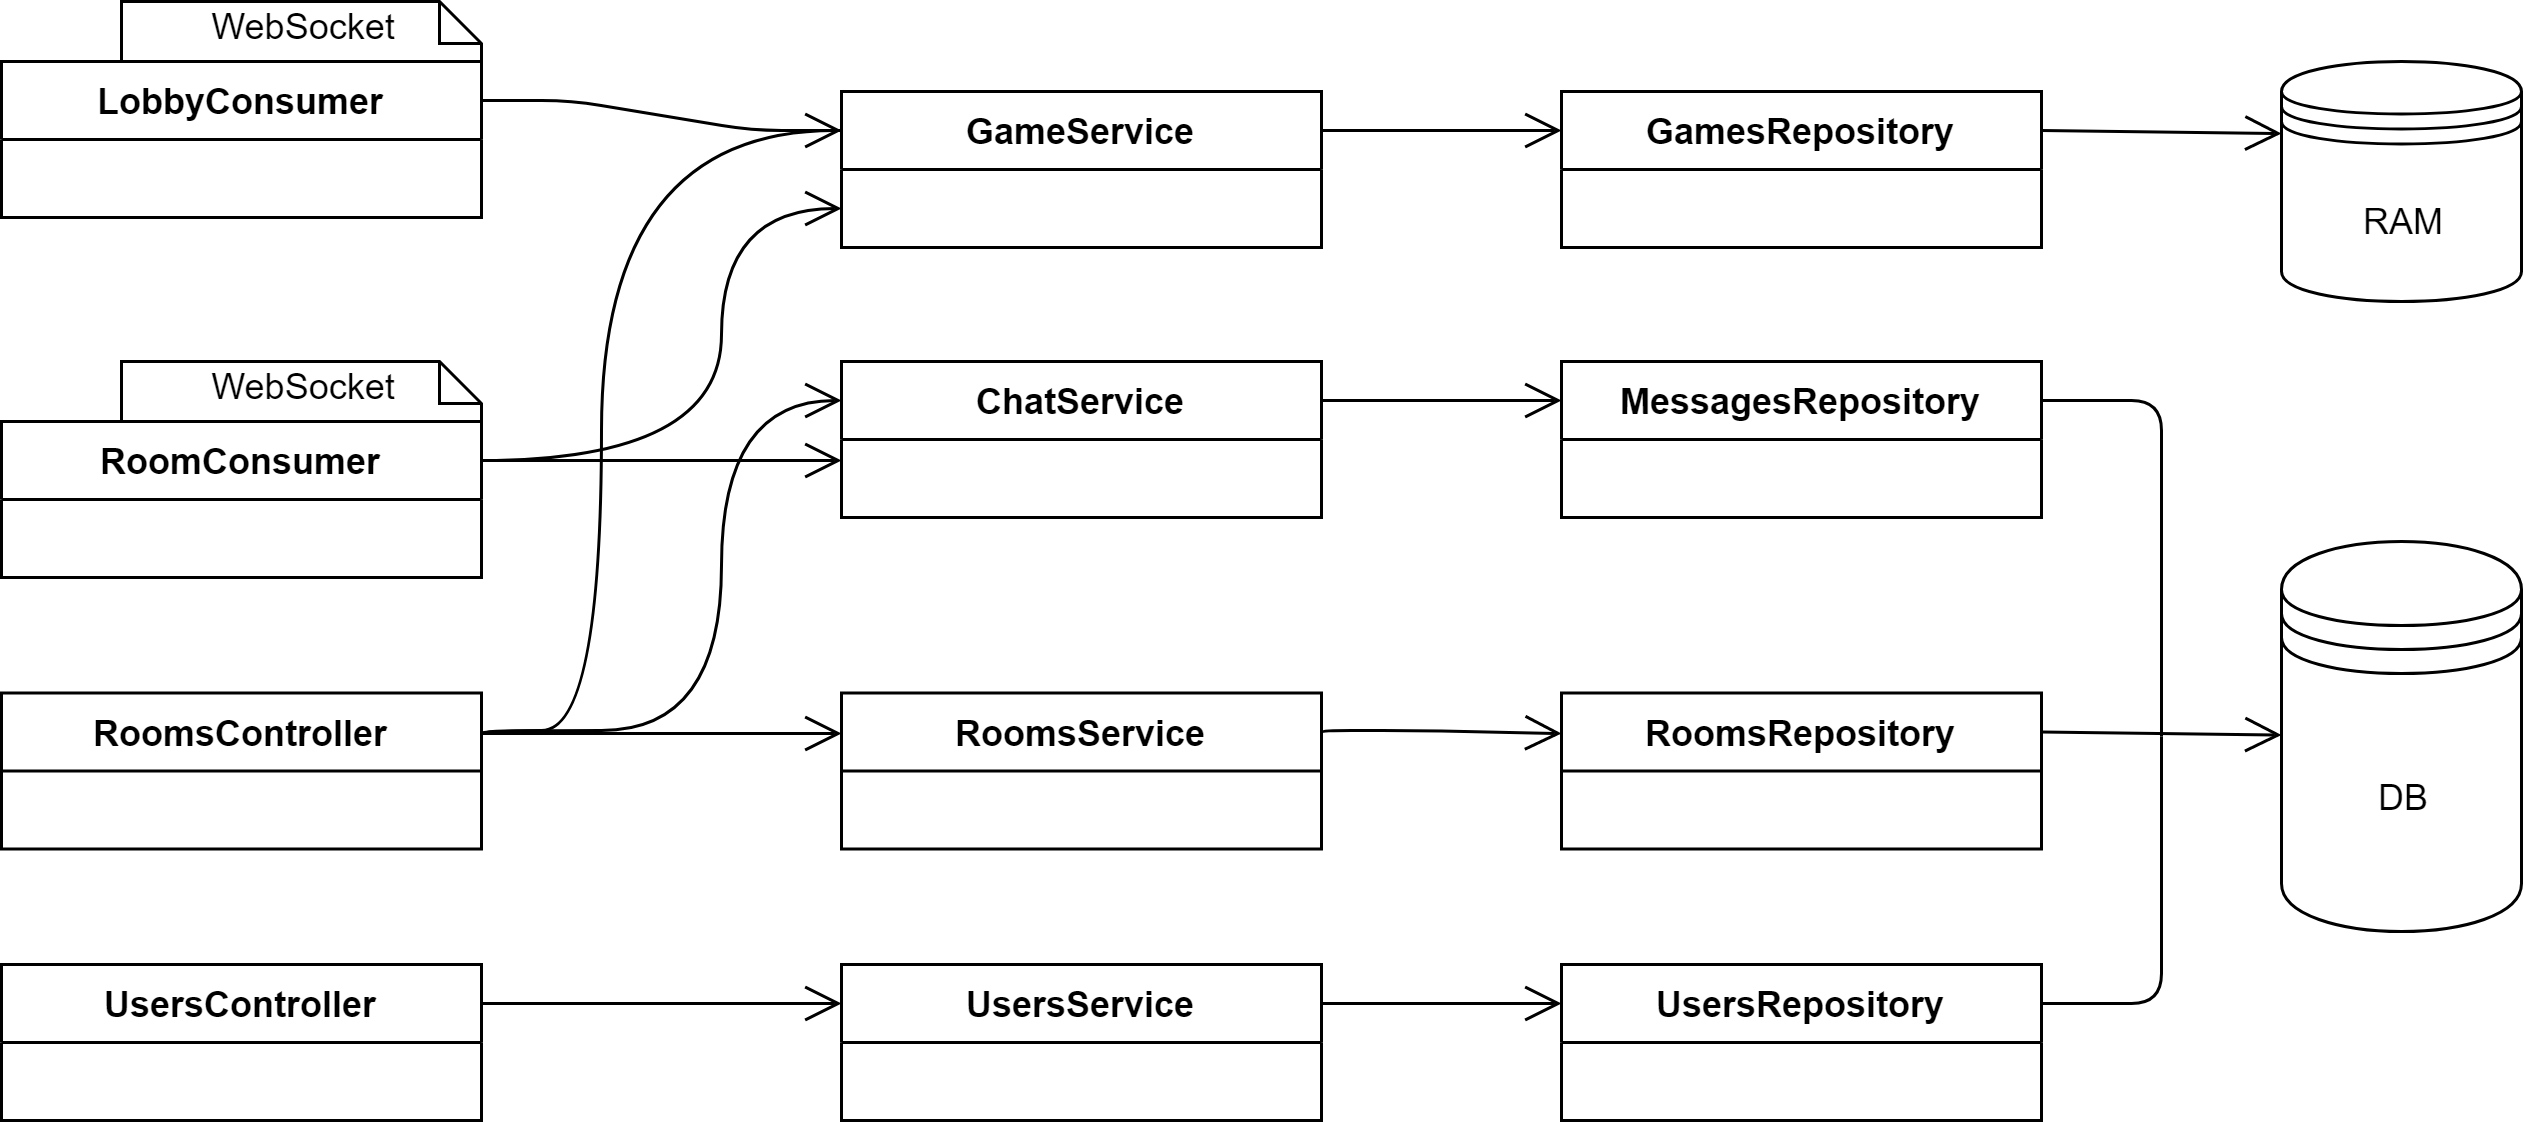

The diagram above was exported from draw.io. Its source (the exported page's mxGraphModel, read from the mxfile embedded in the PNG):
<mxGraphModel dx="1024" dy="566" grid="1" gridSize="10" guides="1" tooltips="1" connect="1" arrows="1" fold="1" page="1" pageScale="1" pageWidth="1169" pageHeight="827" math="0" shadow="0">
  <root>
    <mxCell id="0" />
    <mxCell id="1" parent="0" />
    <mxCell id="SbB426saY0wgJ_eDa3fp-4" value="DB" style="shape=datastore;whiteSpace=wrap;html=1;" parent="1" vertex="1">
      <mxGeometry x="880" y="220" width="80" height="130" as="geometry" />
    </mxCell>
    <mxCell id="SbB426saY0wgJ_eDa3fp-23" value="ChatService" style="swimlane;fontStyle=1;childLayout=stackLayout;horizontal=1;startSize=26;fillColor=none;horizontalStack=0;resizeParent=1;resizeParentMax=0;resizeLast=0;collapsible=1;marginBottom=0;" parent="1" vertex="1">
      <mxGeometry x="400" y="160" width="160" height="52" as="geometry" />
    </mxCell>
    <mxCell id="SbB426saY0wgJ_eDa3fp-24" value="UsersController" style="swimlane;fontStyle=1;childLayout=stackLayout;horizontal=1;startSize=26;fillColor=none;horizontalStack=0;resizeParent=1;resizeParentMax=0;resizeLast=0;collapsible=1;marginBottom=0;" parent="1" vertex="1">
      <mxGeometry x="120" y="361" width="160" height="52" as="geometry">
        <mxRectangle x="120" y="180" width="120" height="26" as="alternateBounds" />
      </mxGeometry>
    </mxCell>
    <mxCell id="SbB426saY0wgJ_eDa3fp-26" value="RoomsController" style="swimlane;fontStyle=1;childLayout=stackLayout;horizontal=1;startSize=26;fillColor=none;horizontalStack=0;resizeParent=1;resizeParentMax=0;resizeLast=0;collapsible=1;marginBottom=0;" parent="1" vertex="1">
      <mxGeometry x="120" y="270.5" width="160" height="52" as="geometry">
        <mxRectangle x="120" y="180" width="120" height="26" as="alternateBounds" />
      </mxGeometry>
    </mxCell>
    <mxCell id="SbB426saY0wgJ_eDa3fp-27" value="GameService" style="swimlane;fontStyle=1;childLayout=stackLayout;horizontal=1;startSize=26;fillColor=none;horizontalStack=0;resizeParent=1;resizeParentMax=0;resizeLast=0;collapsible=1;marginBottom=0;" parent="1" vertex="1">
      <mxGeometry x="400" y="70" width="160" height="52" as="geometry" />
    </mxCell>
    <mxCell id="SbB426saY0wgJ_eDa3fp-30" value="UsersService" style="swimlane;fontStyle=1;childLayout=stackLayout;horizontal=1;startSize=26;fillColor=none;horizontalStack=0;resizeParent=1;resizeParentMax=0;resizeLast=0;collapsible=1;marginBottom=0;" parent="1" vertex="1">
      <mxGeometry x="400" y="361" width="160" height="52" as="geometry" />
    </mxCell>
    <mxCell id="SbB426saY0wgJ_eDa3fp-31" value="" style="endArrow=open;endSize=10;html=1;exitX=1;exitY=0.25;exitDx=0;exitDy=0;entryX=0;entryY=0.25;entryDx=0;entryDy=0;" parent="1" source="SbB426saY0wgJ_eDa3fp-24" target="SbB426saY0wgJ_eDa3fp-30" edge="1">
      <mxGeometry x="0.125" y="-30" width="160" relative="1" as="geometry">
        <mxPoint x="300" y="357" as="sourcePoint" />
        <mxPoint x="380" y="386.9999999999999" as="targetPoint" />
        <mxPoint as="offset" />
      </mxGeometry>
    </mxCell>
    <mxCell id="SbB426saY0wgJ_eDa3fp-32" value="RoomsService" style="swimlane;fontStyle=1;childLayout=stackLayout;horizontal=1;startSize=26;fillColor=none;horizontalStack=0;resizeParent=1;resizeParentMax=0;resizeLast=0;collapsible=1;marginBottom=0;" parent="1" vertex="1">
      <mxGeometry x="400" y="270.5" width="160" height="52" as="geometry" />
    </mxCell>
    <mxCell id="R4B889OyxI68Hv-GTnjq-2" value="" style="endArrow=open;endSize=10;html=1;exitX=1;exitY=0.25;exitDx=0;exitDy=0;entryX=0;entryY=0.25;entryDx=0;entryDy=0;edgeStyle=orthogonalEdgeStyle;curved=1;" parent="1" source="SbB426saY0wgJ_eDa3fp-26" target="SbB426saY0wgJ_eDa3fp-23" edge="1">
      <mxGeometry x="0.125" y="-30" width="160" relative="1" as="geometry">
        <mxPoint x="290" y="256" as="sourcePoint" />
        <mxPoint x="370" y="286" as="targetPoint" />
        <mxPoint as="offset" />
        <Array as="points">
          <mxPoint x="360" y="283" />
          <mxPoint x="360" y="173" />
        </Array>
      </mxGeometry>
    </mxCell>
    <mxCell id="R4B889OyxI68Hv-GTnjq-4" value="MessagesRepository" style="swimlane;fontStyle=1;childLayout=stackLayout;horizontal=1;startSize=26;fillColor=none;horizontalStack=0;resizeParent=1;resizeParentMax=0;resizeLast=0;collapsible=1;marginBottom=0;" parent="1" vertex="1">
      <mxGeometry x="640" y="160" width="160" height="52" as="geometry" />
    </mxCell>
    <mxCell id="R4B889OyxI68Hv-GTnjq-5" value="RoomsRepository" style="swimlane;fontStyle=1;childLayout=stackLayout;horizontal=1;startSize=26;fillColor=none;horizontalStack=0;resizeParent=1;resizeParentMax=0;resizeLast=0;collapsible=1;marginBottom=0;" parent="1" vertex="1">
      <mxGeometry x="640" y="270.5" width="160" height="52" as="geometry" />
    </mxCell>
    <mxCell id="R4B889OyxI68Hv-GTnjq-6" value="UsersRepository" style="swimlane;fontStyle=1;childLayout=stackLayout;horizontal=1;startSize=26;fillColor=none;horizontalStack=0;resizeParent=1;resizeParentMax=0;resizeLast=0;collapsible=1;marginBottom=0;" parent="1" vertex="1">
      <mxGeometry x="640" y="361" width="160" height="52" as="geometry" />
    </mxCell>
    <mxCell id="R4B889OyxI68Hv-GTnjq-7" value="RAM" style="shape=datastore;whiteSpace=wrap;html=1;" parent="1" vertex="1">
      <mxGeometry x="880" y="60" width="80" height="80" as="geometry" />
    </mxCell>
    <mxCell id="R4B889OyxI68Hv-GTnjq-8" value="GamesRepository" style="swimlane;fontStyle=1;childLayout=stackLayout;horizontal=1;startSize=26;fillColor=none;horizontalStack=0;resizeParent=1;resizeParentMax=0;resizeLast=0;collapsible=1;marginBottom=0;" parent="1" vertex="1">
      <mxGeometry x="640" y="70" width="160" height="52" as="geometry" />
    </mxCell>
    <mxCell id="R4B889OyxI68Hv-GTnjq-9" value="" style="group" parent="1" vertex="1" connectable="0">
      <mxGeometry x="120" y="40" width="160" height="72" as="geometry" />
    </mxCell>
    <mxCell id="SbB426saY0wgJ_eDa3fp-6" value="&lt;div&gt;&lt;span&gt;WebSocket&lt;/span&gt;&lt;/div&gt;" style="shape=note;whiteSpace=wrap;html=1;size=14;verticalAlign=top;align=center;spacingTop=-6;" parent="R4B889OyxI68Hv-GTnjq-9" vertex="1">
      <mxGeometry x="40" width="120" height="20" as="geometry" />
    </mxCell>
    <mxCell id="SbB426saY0wgJ_eDa3fp-18" value="LobbyConsumer" style="swimlane;fontStyle=1;childLayout=stackLayout;horizontal=1;startSize=26;fillColor=none;horizontalStack=0;resizeParent=1;resizeParentMax=0;resizeLast=0;collapsible=1;marginBottom=0;" parent="R4B889OyxI68Hv-GTnjq-9" vertex="1">
      <mxGeometry y="20" width="160" height="52" as="geometry" />
    </mxCell>
    <mxCell id="R4B889OyxI68Hv-GTnjq-10" value="" style="group" parent="1" vertex="1" connectable="0">
      <mxGeometry x="120" y="160" width="160" height="72" as="geometry" />
    </mxCell>
    <mxCell id="SbB426saY0wgJ_eDa3fp-7" value="&lt;div&gt;&lt;span&gt;WebSocket&lt;/span&gt;&lt;/div&gt;" style="shape=note;whiteSpace=wrap;html=1;size=14;verticalAlign=top;align=center;spacingTop=-6;" parent="R4B889OyxI68Hv-GTnjq-10" vertex="1">
      <mxGeometry x="40" width="120" height="20" as="geometry" />
    </mxCell>
    <mxCell id="SbB426saY0wgJ_eDa3fp-22" value="RoomConsumer" style="swimlane;fontStyle=1;childLayout=stackLayout;horizontal=1;startSize=26;fillColor=none;horizontalStack=0;resizeParent=1;resizeParentMax=0;resizeLast=0;collapsible=1;marginBottom=0;" parent="R4B889OyxI68Hv-GTnjq-10" vertex="1">
      <mxGeometry y="20" width="160" height="52" as="geometry">
        <mxRectangle x="120" y="180" width="120" height="26" as="alternateBounds" />
      </mxGeometry>
    </mxCell>
    <mxCell id="R4B889OyxI68Hv-GTnjq-13" value="" style="endArrow=open;endSize=10;html=1;exitX=1;exitY=0.25;exitDx=0;exitDy=0;entryX=0;entryY=0.25;entryDx=0;entryDy=0;edgeStyle=orthogonalEdgeStyle;curved=1;" parent="1" source="SbB426saY0wgJ_eDa3fp-26" target="SbB426saY0wgJ_eDa3fp-27" edge="1">
      <mxGeometry x="0.125" y="-30" width="160" relative="1" as="geometry">
        <mxPoint x="290" y="302" as="sourcePoint" />
        <mxPoint x="410" y="183" as="targetPoint" />
        <mxPoint as="offset" />
        <Array as="points">
          <mxPoint x="320" y="283" />
          <mxPoint x="320" y="83" />
        </Array>
      </mxGeometry>
    </mxCell>
    <mxCell id="R4B889OyxI68Hv-GTnjq-16" value="" style="endArrow=open;endSize=10;html=1;exitX=1;exitY=0.25;exitDx=0;exitDy=0;entryX=0;entryY=0.25;entryDx=0;entryDy=0;edgeStyle=orthogonalEdgeStyle;" parent="1" source="SbB426saY0wgJ_eDa3fp-26" target="SbB426saY0wgJ_eDa3fp-32" edge="1">
      <mxGeometry x="0.125" y="-30" width="160" relative="1" as="geometry">
        <mxPoint x="290" y="294" as="sourcePoint" />
        <mxPoint x="410" y="183" as="targetPoint" />
        <mxPoint as="offset" />
        <Array as="points">
          <mxPoint x="390" y="284" />
          <mxPoint x="390" y="284" />
        </Array>
      </mxGeometry>
    </mxCell>
    <mxCell id="R4B889OyxI68Hv-GTnjq-17" value="" style="endArrow=open;endSize=10;html=1;exitX=1;exitY=0.25;exitDx=0;exitDy=0;" parent="1" source="SbB426saY0wgJ_eDa3fp-22" edge="1">
      <mxGeometry x="0.125" y="-30" width="160" relative="1" as="geometry">
        <mxPoint x="290" y="200" as="sourcePoint" />
        <mxPoint x="400" y="193" as="targetPoint" />
        <mxPoint as="offset" />
        <Array as="points">
          <mxPoint x="360" y="193" />
        </Array>
      </mxGeometry>
    </mxCell>
    <mxCell id="R4B889OyxI68Hv-GTnjq-18" value="" style="endArrow=open;endSize=10;html=1;exitX=1;exitY=0.25;exitDx=0;exitDy=0;edgeStyle=orthogonalEdgeStyle;entryX=0;entryY=0.75;entryDx=0;entryDy=0;curved=1;" parent="1" source="SbB426saY0wgJ_eDa3fp-22" target="SbB426saY0wgJ_eDa3fp-27" edge="1">
      <mxGeometry x="0.125" y="-30" width="160" relative="1" as="geometry">
        <mxPoint x="300" y="150" as="sourcePoint" />
        <mxPoint x="380" y="120" as="targetPoint" />
        <mxPoint as="offset" />
        <Array as="points">
          <mxPoint x="360" y="193" />
          <mxPoint x="360" y="109" />
        </Array>
      </mxGeometry>
    </mxCell>
    <mxCell id="R4B889OyxI68Hv-GTnjq-20" value="" style="endArrow=none;endSize=12;html=1;exitX=1;exitY=0.25;exitDx=0;exitDy=0;entryX=0;entryY=0.25;entryDx=0;entryDy=0;endFill=0;edgeStyle=entityRelationEdgeStyle;" parent="1" source="SbB426saY0wgJ_eDa3fp-18" target="SbB426saY0wgJ_eDa3fp-27" edge="1">
      <mxGeometry x="0.125" y="-30" width="160" relative="1" as="geometry">
        <mxPoint x="290" y="383.9999999999999" as="sourcePoint" />
        <mxPoint x="350" y="60" as="targetPoint" />
        <mxPoint as="offset" />
      </mxGeometry>
    </mxCell>
    <mxCell id="R4B889OyxI68Hv-GTnjq-21" value="" style="endArrow=open;endSize=10;html=1;exitX=1;exitY=0.25;exitDx=0;exitDy=0;entryX=0;entryY=0.25;entryDx=0;entryDy=0;edgeStyle=orthogonalEdgeStyle;" parent="1" source="SbB426saY0wgJ_eDa3fp-32" target="R4B889OyxI68Hv-GTnjq-5" edge="1">
      <mxGeometry x="0.125" y="-30" width="160" relative="1" as="geometry">
        <mxPoint x="600.0344827586207" y="239.70689655172418" as="sourcePoint" />
        <mxPoint x="720.0344827586207" y="239.70689655172418" as="targetPoint" />
        <mxPoint as="offset" />
        <Array as="points">
          <mxPoint x="590" y="283" />
          <mxPoint x="590" y="283" />
        </Array>
      </mxGeometry>
    </mxCell>
    <mxCell id="R4B889OyxI68Hv-GTnjq-22" value="" style="endArrow=open;endSize=10;html=1;exitX=1;exitY=0.25;exitDx=0;exitDy=0;entryX=0;entryY=0.25;entryDx=0;entryDy=0;edgeStyle=orthogonalEdgeStyle;" parent="1" source="SbB426saY0wgJ_eDa3fp-30" target="R4B889OyxI68Hv-GTnjq-6" edge="1">
      <mxGeometry x="0.125" y="-30" width="160" relative="1" as="geometry">
        <mxPoint x="584.0344827586207" y="380.7068965517242" as="sourcePoint" />
        <mxPoint x="664.0344827586207" y="380.7068965517242" as="targetPoint" />
        <mxPoint as="offset" />
        <Array as="points">
          <mxPoint x="600" y="374" />
          <mxPoint x="600" y="374" />
        </Array>
      </mxGeometry>
    </mxCell>
    <mxCell id="R4B889OyxI68Hv-GTnjq-23" value="" style="endArrow=open;endSize=10;html=1;exitX=1;exitY=0.25;exitDx=0;exitDy=0;entryX=0;entryY=0.25;entryDx=0;entryDy=0;edgeStyle=orthogonalEdgeStyle;" parent="1" source="SbB426saY0wgJ_eDa3fp-23" target="R4B889OyxI68Hv-GTnjq-4" edge="1">
      <mxGeometry x="0.125" y="-30" width="160" relative="1" as="geometry">
        <mxPoint x="580.0344827586207" y="170.20689655172418" as="sourcePoint" />
        <mxPoint x="660.0344827586207" y="170.20689655172418" as="targetPoint" />
        <mxPoint as="offset" />
        <Array as="points">
          <mxPoint x="600" y="173" />
          <mxPoint x="600" y="173" />
        </Array>
      </mxGeometry>
    </mxCell>
    <mxCell id="R4B889OyxI68Hv-GTnjq-24" value="" style="endArrow=open;endSize=10;html=1;exitX=1;exitY=0.25;exitDx=0;exitDy=0;entryX=0;entryY=0.25;entryDx=0;entryDy=0;edgeStyle=orthogonalEdgeStyle;" parent="1" source="SbB426saY0wgJ_eDa3fp-27" target="R4B889OyxI68Hv-GTnjq-8" edge="1">
      <mxGeometry x="0.125" y="-30" width="160" relative="1" as="geometry">
        <mxPoint x="569.5344827586207" y="75.20689655172418" as="sourcePoint" />
        <mxPoint x="649.5344827586207" y="75.20689655172418" as="targetPoint" />
        <mxPoint as="offset" />
        <Array as="points">
          <mxPoint x="600" y="83" />
          <mxPoint x="600" y="83" />
        </Array>
      </mxGeometry>
    </mxCell>
    <mxCell id="R4B889OyxI68Hv-GTnjq-26" value="" style="endArrow=open;endSize=10;html=1;exitX=1;exitY=0.25;exitDx=0;exitDy=0;entryX=0;entryY=0.3;entryDx=0;entryDy=0;" parent="1" source="R4B889OyxI68Hv-GTnjq-8" target="R4B889OyxI68Hv-GTnjq-7" edge="1">
      <mxGeometry x="0.125" y="-30" width="160" relative="1" as="geometry">
        <mxPoint x="870" y="159.33333333333337" as="sourcePoint" />
        <mxPoint x="950" y="159.33333333333337" as="targetPoint" />
        <mxPoint as="offset" />
      </mxGeometry>
    </mxCell>
    <mxCell id="R4B889OyxI68Hv-GTnjq-27" value="" style="endArrow=none;endSize=10;html=1;exitX=1;exitY=0.25;exitDx=0;exitDy=0;endFill=0;" parent="1" source="R4B889OyxI68Hv-GTnjq-4" edge="1">
      <mxGeometry x="0.125" y="-30" width="160" relative="1" as="geometry">
        <mxPoint x="810" y="93.00000000000011" as="sourcePoint" />
        <mxPoint x="840" y="285" as="targetPoint" />
        <mxPoint as="offset" />
        <Array as="points">
          <mxPoint x="840" y="173" />
        </Array>
      </mxGeometry>
    </mxCell>
    <mxCell id="R4B889OyxI68Hv-GTnjq-28" value="" style="endArrow=open;endSize=10;html=1;exitX=1;exitY=0.25;exitDx=0;exitDy=0;" parent="1" source="R4B889OyxI68Hv-GTnjq-5" target="SbB426saY0wgJ_eDa3fp-4" edge="1">
      <mxGeometry x="0.125" y="-30" width="160" relative="1" as="geometry">
        <mxPoint x="820" y="103.00000000000011" as="sourcePoint" />
        <mxPoint x="900" y="104" as="targetPoint" />
        <mxPoint as="offset" />
      </mxGeometry>
    </mxCell>
    <mxCell id="R4B889OyxI68Hv-GTnjq-29" value="" style="endArrow=none;endSize=10;html=1;exitX=1;exitY=0.25;exitDx=0;exitDy=0;endFill=0;" parent="1" source="R4B889OyxI68Hv-GTnjq-6" edge="1">
      <mxGeometry x="0.125" y="-30" width="160" relative="1" as="geometry">
        <mxPoint x="830" y="113.00000000000011" as="sourcePoint" />
        <mxPoint x="840" y="285" as="targetPoint" />
        <mxPoint as="offset" />
        <Array as="points">
          <mxPoint x="840" y="374" />
        </Array>
      </mxGeometry>
    </mxCell>
  </root>
</mxGraphModel>